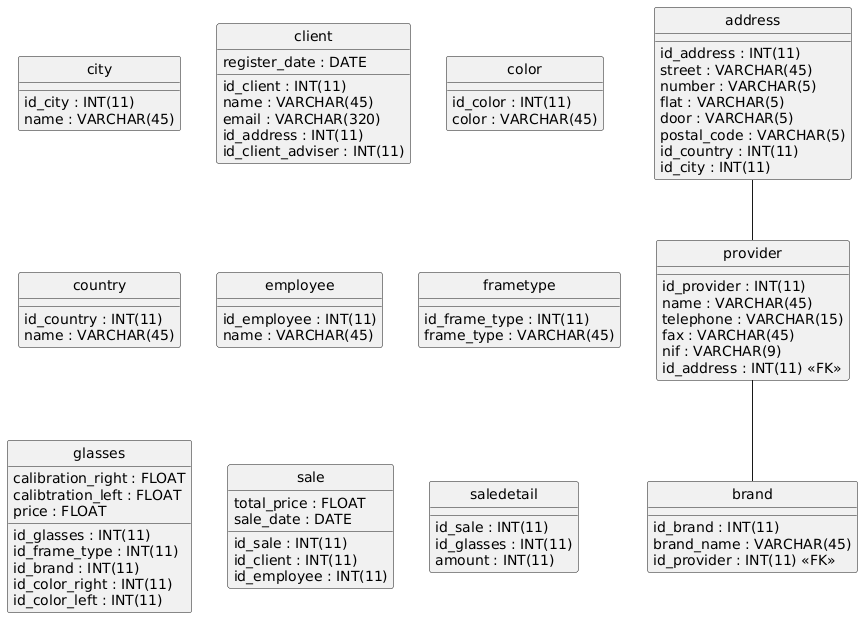

The diagram above was rendered by PlantUML. Its source (embedded in the PNG):
@startuml
hide circle
skinparam linetype ortho

entity "address" as address {
  id_address : INT(11)
  street : VARCHAR(45)
  number : VARCHAR(5)
  flat : VARCHAR(5)
  door : VARCHAR(5)
  postal_code : VARCHAR(5)
  id_country : INT(11)
  id_city : INT(11)
}

entity "brand" as brand {
  id_brand : INT(11)
  brand_name : VARCHAR(45)
  id_provider : INT(11) <<FK>>
}

entity "city" as city {
  id_city : INT(11)
  name : VARCHAR(45)
}

entity "client" as client {
  id_client : INT(11)
  name : VARCHAR(45)
  email : VARCHAR(320)
  register_date : DATE
  id_address : INT(11)
  id_client_adviser : INT(11)
}

entity "color" as color {
  id_color : INT(11)
  color : VARCHAR(45)
}

entity "country" as country {
  id_country : INT(11)
  name : VARCHAR(45)
}

entity "employee" as employee {
  id_employee : INT(11)
  name : VARCHAR(45)
}

entity "frametype" as frametype {
  id_frame_type : INT(11)
  frame_type : VARCHAR(45)
}

entity "glasses" as glasses {
  id_glasses : INT(11)
  calibration_right : FLOAT
  calibtration_left : FLOAT
  price : FLOAT
  id_frame_type : INT(11)
  id_brand : INT(11)
  id_color_right : INT(11)
  id_color_left : INT(11)
}

entity "provider" as provider {
  id_provider : INT(11)
  name : VARCHAR(45)
  telephone : VARCHAR(15)
  fax : VARCHAR(45)
  nif : VARCHAR(9)
  id_address : INT(11) <<FK>>
}

entity "sale" as sale {
  id_sale : INT(11)
  total_price : FLOAT
  sale_date : DATE
  id_client : INT(11)
  id_employee : INT(11)
}

entity "saledetail" as saledetail {
  id_sale : INT(11)
  id_glasses : INT(11)
  amount : INT(11)
}

provider -- brand
address -- provider
@enduml